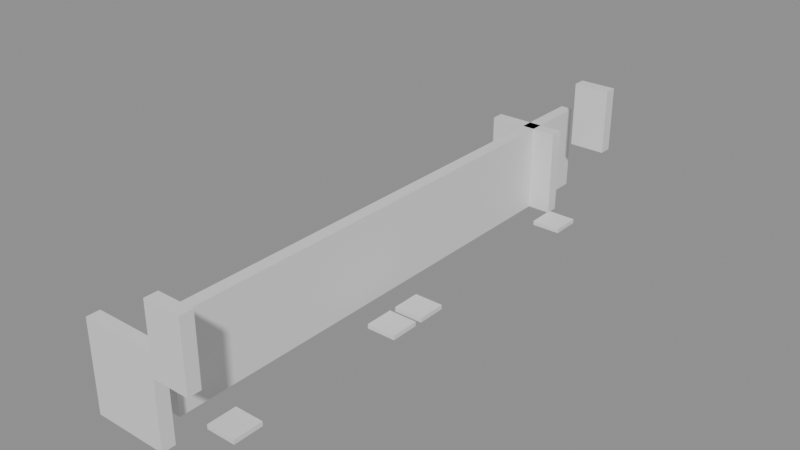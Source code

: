 # Source: building_lego.blend  (saved by Blender 5.0.119; exported with 4.5.12 LTS)
import bpy
from mathutils import Matrix  # noqa: F401  (used for matrix-valued properties, if any)

bpy.ops.wm.read_factory_settings(use_empty=True)
scene = bpy.context.scene
scene.name = 'Scene'

# ---- collections
col_01_paredes_externas = bpy.data.collections.new('01_Paredes_Externas'); scene.collection.children.link(col_01_paredes_externas)
col_02_paredes_internas = bpy.data.collections.new('02_Paredes_Internas'); scene.collection.children.link(col_02_paredes_internas)
col_04_moveis_decoracoes = bpy.data.collections.new('04_Moveis_Decoracoes'); scene.collection.children.link(col_04_moveis_decoracoes)

# ---- materials (node trees are filled in below, after node groups)
mat_mat_parede_externa = bpy.data.materials.new('Mat_Parede_Externa')
mat_mat_parede_interna = bpy.data.materials.new('Mat_Parede_Interna')
mat_mat_moveis = bpy.data.materials.new('Mat_Moveis')

# ---- material node trees
mat_mat_parede_externa.use_nodes = True; mat_mat_parede_externa.node_tree.nodes.clear()
_N = mat_mat_parede_externa.node_tree.nodes; _L = mat_mat_parede_externa.node_tree.links
n0 = _N.new('ShaderNodeBsdfPrincipled'); n0.name = 'BSDF - Pré-fundamentado'; n0.location = (-200, 100)
n1 = _N.new('ShaderNodeOutputMaterial'); n1.name = 'Saída de material'; n1.location = (200, 100)
_L.new(n0.outputs[0], n1.inputs[0])
n1.is_active_output = True
mat_mat_parede_interna.use_nodes = True; mat_mat_parede_interna.node_tree.nodes.clear()
_N = mat_mat_parede_interna.node_tree.nodes; _L = mat_mat_parede_interna.node_tree.links
n0 = _N.new('ShaderNodeBsdfPrincipled'); n0.name = 'BSDF - Pré-fundamentado'; n0.location = (-200, 100)
n1 = _N.new('ShaderNodeOutputMaterial'); n1.name = 'Saída de material'; n1.location = (200, 100)
_L.new(n0.outputs[0], n1.inputs[0])
n1.is_active_output = True
mat_mat_moveis.use_nodes = True; mat_mat_moveis.node_tree.nodes.clear()
_N = mat_mat_moveis.node_tree.nodes; _L = mat_mat_moveis.node_tree.links
n0 = _N.new('ShaderNodeBsdfPrincipled'); n0.name = 'BSDF - Pré-fundamentado'; n0.location = (-200, 100)
n1 = _N.new('ShaderNodeOutputMaterial'); n1.name = 'Saída de material'; n1.location = (200, 100)
_L.new(n0.outputs[0], n1.inputs[0])
n1.is_active_output = True

# ---- meshes
me_bloco_stone_wall_5048_3687_z0 = bpy.data.meshes.new('Bloco_stone_wall_5048_3687_z0')
me_bloco_stone_wall_5048_3687_z0.from_pydata([(-0.5, -0.175, -1.2), (0.5, -0.175, -1.2), (0.5, 0.175, -1.2), (-0.5, 0.175, -1.2), (-0.5, -0.175, 1.2), (0.5, -0.175, 1.2), (0.5, 0.175, 1.2), (-0.5, 0.175, 1.2)], [], [(0, 1, 2, 3), (4, 7, 6, 5), (0, 4, 5, 1), (2, 6, 7, 3), (0, 3, 7, 4), (1, 5, 6, 2)])
me_bloco_stone_wall_5048_3687_z0.materials.append(mat_mat_parede_externa)
me_bloco_stone_wall_5048_3687_z0.update()
me_bloco_stone_wall_5049_3687_z0 = bpy.data.meshes.new('Bloco_stone_wall_5049_3687_z0')
me_bloco_stone_wall_5049_3687_z0.from_pydata([(-0.5, -0.175, -1.2), (0.5, -0.175, -1.2), (0.5, 0.175, -1.2), (-0.5, 0.175, -1.2), (-0.5, -0.175, 1.2), (0.5, -0.175, 1.2), (0.5, 0.175, 1.2), (-0.5, 0.175, 1.2)], [], [(0, 1, 2, 3), (4, 7, 6, 5), (0, 4, 5, 1), (2, 6, 7, 3), (0, 3, 7, 4), (1, 5, 6, 2)])
me_bloco_stone_wall_5049_3687_z0.materials.append(mat_mat_parede_externa)
me_bloco_stone_wall_5049_3687_z0.update()
me_bloco_wall_torch_5050_3687_z15 = bpy.data.meshes.new('Bloco_wall_torch_5050_3687_z15')
me_bloco_wall_torch_5050_3687_z15.from_pydata([(-0.5, -0.175, -0.9), (0.5, -0.175, -0.9), (0.5, 0.175, -0.9), (-0.5, 0.175, -0.9), (-0.5, -0.175, 0.9), (0.5, -0.175, 0.9), (0.5, 0.175, 0.9), (-0.5, 0.175, 0.9)], [], [(0, 1, 2, 3), (4, 7, 6, 5), (0, 4, 5, 1), (2, 6, 7, 3), (0, 3, 7, 4), (1, 5, 6, 2)])
me_bloco_wall_torch_5050_3687_z15.materials.append(mat_mat_parede_externa)
me_bloco_wall_torch_5050_3687_z15.update()
me_bloco_wall_torch_5050_3702_z15 = bpy.data.meshes.new('Bloco_wall_torch_5050_3702_z15')
me_bloco_wall_torch_5050_3702_z15.from_pydata([(-0.5, -0.175, -0.9), (0.5, -0.175, -0.9), (0.5, 0.175, -0.9), (-0.5, 0.175, -0.9), (-0.5, -0.175, 0.9), (0.5, -0.175, 0.9), (0.5, 0.175, 0.9), (-0.5, 0.175, 0.9)], [], [(0, 1, 2, 3), (4, 7, 6, 5), (0, 4, 5, 1), (2, 6, 7, 3), (0, 3, 7, 4), (1, 5, 6, 2)])
me_bloco_wall_torch_5050_3702_z15.materials.append(mat_mat_parede_externa)
me_bloco_wall_torch_5050_3702_z15.update()
me_bloco_stone_wall_5048_3701_z0 = bpy.data.meshes.new('Bloco_stone_wall_5048_3701_z0')
me_bloco_stone_wall_5048_3701_z0.from_pydata([(-0.5, -0.175, -1.2), (0.5, -0.175, -1.2), (0.5, 0.175, -1.2), (-0.5, 0.175, -1.2), (-0.5, -0.175, 1.2), (0.5, -0.175, 1.2), (0.5, 0.175, 1.2), (-0.5, 0.175, 1.2)], [], [(0, 1, 2, 3), (4, 7, 6, 5), (0, 4, 5, 1), (2, 6, 7, 3), (0, 3, 7, 4), (1, 5, 6, 2)])
me_bloco_stone_wall_5048_3701_z0.materials.append(mat_mat_parede_interna)
me_bloco_stone_wall_5048_3701_z0.update()
me_bloco_stone_wall_5049_3701_z0 = bpy.data.meshes.new('Bloco_stone_wall_5049_3701_z0')
me_bloco_stone_wall_5049_3701_z0.from_pydata([(-0.5, -0.175, -1.2), (0.5, -0.175, -1.2), (0.5, 0.175, -1.2), (-0.5, 0.175, -1.2), (-0.5, -0.175, 1.2), (0.5, -0.175, 1.2), (0.5, 0.175, 1.2), (-0.5, 0.175, 1.2)], [], [(0, 1, 2, 3), (4, 7, 6, 5), (0, 4, 5, 1), (2, 6, 7, 3), (0, 3, 7, 4), (1, 5, 6, 2)])
me_bloco_stone_wall_5049_3701_z0.materials.append(mat_mat_parede_interna)
me_bloco_stone_wall_5049_3701_z0.update()
me_bloco_stone_wall_5049_3688_z0 = bpy.data.meshes.new('Bloco_stone_wall_5049_3688_z0')
me_bloco_stone_wall_5049_3688_z0.from_pydata([(-0.175, -0.5, -1.2), (0.175, -0.5, -1.2), (0.175, 0.5, -1.2), (-0.175, 0.5, -1.2), (-0.175, -0.5, 1.2), (0.175, -0.5, 1.2), (0.175, 0.5, 1.2), (-0.175, 0.5, 1.2)], [], [(0, 1, 2, 3), (4, 7, 6, 5), (0, 4, 5, 1), (2, 6, 7, 3), (0, 3, 7, 4), (1, 5, 6, 2)])
me_bloco_stone_wall_5049_3688_z0.materials.append(mat_mat_parede_interna)
me_bloco_stone_wall_5049_3688_z0.update()
me_bloco_stone_wall_5049_3689_z0 = bpy.data.meshes.new('Bloco_stone_wall_5049_3689_z0')
me_bloco_stone_wall_5049_3689_z0.from_pydata([(-0.175, -0.5, -1.2), (0.175, -0.5, -1.2), (0.175, 0.5, -1.2), (-0.175, 0.5, -1.2), (-0.175, -0.5, 1.2), (0.175, -0.5, 1.2), (0.175, 0.5, 1.2), (-0.175, 0.5, 1.2)], [], [(0, 1, 2, 3), (4, 7, 6, 5), (0, 4, 5, 1), (2, 6, 7, 3), (0, 3, 7, 4), (1, 5, 6, 2)])
me_bloco_stone_wall_5049_3689_z0.materials.append(mat_mat_parede_interna)
me_bloco_stone_wall_5049_3689_z0.update()
me_bloco_stone_wall_5049_3690_z0 = bpy.data.meshes.new('Bloco_stone_wall_5049_3690_z0')
me_bloco_stone_wall_5049_3690_z0.from_pydata([(-0.175, -0.5, -1.2), (0.175, -0.5, -1.2), (0.175, 0.5, -1.2), (-0.175, 0.5, -1.2), (-0.175, -0.5, 1.2), (0.175, -0.5, 1.2), (0.175, 0.5, 1.2), (-0.175, 0.5, 1.2)], [], [(0, 1, 2, 3), (4, 7, 6, 5), (0, 4, 5, 1), (2, 6, 7, 3), (0, 3, 7, 4), (1, 5, 6, 2)])
me_bloco_stone_wall_5049_3690_z0.materials.append(mat_mat_parede_interna)
me_bloco_stone_wall_5049_3690_z0.update()
me_bloco_stone_wall_5049_3691_z0 = bpy.data.meshes.new('Bloco_stone_wall_5049_3691_z0')
me_bloco_stone_wall_5049_3691_z0.from_pydata([(-0.175, -0.5, -1.2), (0.175, -0.5, -1.2), (0.175, 0.5, -1.2), (-0.175, 0.5, -1.2), (-0.175, -0.5, 1.2), (0.175, -0.5, 1.2), (0.175, 0.5, 1.2), (-0.175, 0.5, 1.2)], [], [(0, 1, 2, 3), (4, 7, 6, 5), (0, 4, 5, 1), (2, 6, 7, 3), (0, 3, 7, 4), (1, 5, 6, 2)])
me_bloco_stone_wall_5049_3691_z0.materials.append(mat_mat_parede_interna)
me_bloco_stone_wall_5049_3691_z0.update()
me_bloco_stone_wall_5049_3692_z0 = bpy.data.meshes.new('Bloco_stone_wall_5049_3692_z0')
me_bloco_stone_wall_5049_3692_z0.from_pydata([(-0.175, -0.5, -1.2), (0.175, -0.5, -1.2), (0.175, 0.5, -1.2), (-0.175, 0.5, -1.2), (-0.175, -0.5, 1.2), (0.175, -0.5, 1.2), (0.175, 0.5, 1.2), (-0.175, 0.5, 1.2)], [], [(0, 1, 2, 3), (4, 7, 6, 5), (0, 4, 5, 1), (2, 6, 7, 3), (0, 3, 7, 4), (1, 5, 6, 2)])
me_bloco_stone_wall_5049_3692_z0.materials.append(mat_mat_parede_interna)
me_bloco_stone_wall_5049_3692_z0.update()
me_bloco_stone_wall_5049_3693_z0 = bpy.data.meshes.new('Bloco_stone_wall_5049_3693_z0')
me_bloco_stone_wall_5049_3693_z0.from_pydata([(-0.175, -0.5, -1.2), (0.175, -0.5, -1.2), (0.175, 0.5, -1.2), (-0.175, 0.5, -1.2), (-0.175, -0.5, 1.2), (0.175, -0.5, 1.2), (0.175, 0.5, 1.2), (-0.175, 0.5, 1.2)], [], [(0, 1, 2, 3), (4, 7, 6, 5), (0, 4, 5, 1), (2, 6, 7, 3), (0, 3, 7, 4), (1, 5, 6, 2)])
me_bloco_stone_wall_5049_3693_z0.materials.append(mat_mat_parede_interna)
me_bloco_stone_wall_5049_3693_z0.update()
me_bloco_stone_wall_5049_3694_z0 = bpy.data.meshes.new('Bloco_stone_wall_5049_3694_z0')
me_bloco_stone_wall_5049_3694_z0.from_pydata([(-0.175, -0.5, -1.2), (0.175, -0.5, -1.2), (0.175, 0.5, -1.2), (-0.175, 0.5, -1.2), (-0.175, -0.5, 1.2), (0.175, -0.5, 1.2), (0.175, 0.5, 1.2), (-0.175, 0.5, 1.2)], [], [(0, 1, 2, 3), (4, 7, 6, 5), (0, 4, 5, 1), (2, 6, 7, 3), (0, 3, 7, 4), (1, 5, 6, 2)])
me_bloco_stone_wall_5049_3694_z0.materials.append(mat_mat_parede_interna)
me_bloco_stone_wall_5049_3694_z0.update()
me_bloco_stone_wall_5049_3695_z0 = bpy.data.meshes.new('Bloco_stone_wall_5049_3695_z0')
me_bloco_stone_wall_5049_3695_z0.from_pydata([(-0.175, -0.5, -1.2), (0.175, -0.5, -1.2), (0.175, 0.5, -1.2), (-0.175, 0.5, -1.2), (-0.175, -0.5, 1.2), (0.175, -0.5, 1.2), (0.175, 0.5, 1.2), (-0.175, 0.5, 1.2)], [], [(0, 1, 2, 3), (4, 7, 6, 5), (0, 4, 5, 1), (2, 6, 7, 3), (0, 3, 7, 4), (1, 5, 6, 2)])
me_bloco_stone_wall_5049_3695_z0.materials.append(mat_mat_parede_interna)
me_bloco_stone_wall_5049_3695_z0.update()
me_bloco_stone_wall_5049_3696_z0 = bpy.data.meshes.new('Bloco_stone_wall_5049_3696_z0')
me_bloco_stone_wall_5049_3696_z0.from_pydata([(-0.175, -0.5, -1.2), (0.175, -0.5, -1.2), (0.175, 0.5, -1.2), (-0.175, 0.5, -1.2), (-0.175, -0.5, 1.2), (0.175, -0.5, 1.2), (0.175, 0.5, 1.2), (-0.175, 0.5, 1.2)], [], [(0, 1, 2, 3), (4, 7, 6, 5), (0, 4, 5, 1), (2, 6, 7, 3), (0, 3, 7, 4), (1, 5, 6, 2)])
me_bloco_stone_wall_5049_3696_z0.materials.append(mat_mat_parede_interna)
me_bloco_stone_wall_5049_3696_z0.update()
me_bloco_stone_wall_5049_3697_z0 = bpy.data.meshes.new('Bloco_stone_wall_5049_3697_z0')
me_bloco_stone_wall_5049_3697_z0.from_pydata([(-0.175, -0.5, -1.2), (0.175, -0.5, -1.2), (0.175, 0.5, -1.2), (-0.175, 0.5, -1.2), (-0.175, -0.5, 1.2), (0.175, -0.5, 1.2), (0.175, 0.5, 1.2), (-0.175, 0.5, 1.2)], [], [(0, 1, 2, 3), (4, 7, 6, 5), (0, 4, 5, 1), (2, 6, 7, 3), (0, 3, 7, 4), (1, 5, 6, 2)])
me_bloco_stone_wall_5049_3697_z0.materials.append(mat_mat_parede_interna)
me_bloco_stone_wall_5049_3697_z0.update()
me_bloco_stone_wall_5049_3698_z0 = bpy.data.meshes.new('Bloco_stone_wall_5049_3698_z0')
me_bloco_stone_wall_5049_3698_z0.from_pydata([(-0.175, -0.5, -1.2), (0.175, -0.5, -1.2), (0.175, 0.5, -1.2), (-0.175, 0.5, -1.2), (-0.175, -0.5, 1.2), (0.175, -0.5, 1.2), (0.175, 0.5, 1.2), (-0.175, 0.5, 1.2)], [], [(0, 1, 2, 3), (4, 7, 6, 5), (0, 4, 5, 1), (2, 6, 7, 3), (0, 3, 7, 4), (1, 5, 6, 2)])
me_bloco_stone_wall_5049_3698_z0.materials.append(mat_mat_parede_interna)
me_bloco_stone_wall_5049_3698_z0.update()
me_bloco_stone_wall_5049_3699_z0 = bpy.data.meshes.new('Bloco_stone_wall_5049_3699_z0')
me_bloco_stone_wall_5049_3699_z0.from_pydata([(-0.175, -0.5, -1.2), (0.175, -0.5, -1.2), (0.175, 0.5, -1.2), (-0.175, 0.5, -1.2), (-0.175, -0.5, 1.2), (0.175, -0.5, 1.2), (0.175, 0.5, 1.2), (-0.175, 0.5, 1.2)], [], [(0, 1, 2, 3), (4, 7, 6, 5), (0, 4, 5, 1), (2, 6, 7, 3), (0, 3, 7, 4), (1, 5, 6, 2)])
me_bloco_stone_wall_5049_3699_z0.materials.append(mat_mat_parede_interna)
me_bloco_stone_wall_5049_3699_z0.update()
me_bloco_stone_wall_5049_3700_z0 = bpy.data.meshes.new('Bloco_stone_wall_5049_3700_z0')
me_bloco_stone_wall_5049_3700_z0.from_pydata([(-0.175, -0.5, -1.2), (0.175, -0.5, -1.2), (0.175, 0.5, -1.2), (-0.175, 0.5, -1.2), (-0.175, -0.5, 1.2), (0.175, -0.5, 1.2), (0.175, 0.5, 1.2), (-0.175, 0.5, 1.2)], [], [(0, 1, 2, 3), (4, 7, 6, 5), (0, 4, 5, 1), (2, 6, 7, 3), (0, 3, 7, 4), (1, 5, 6, 2)])
me_bloco_stone_wall_5049_3700_z0.materials.append(mat_mat_parede_interna)
me_bloco_stone_wall_5049_3700_z0.update()
me_bloco_stone_wall_5049_3701_z0_001 = bpy.data.meshes.new('Bloco_stone_wall_5049_3701_z0.001')
me_bloco_stone_wall_5049_3701_z0_001.from_pydata([(-0.175, -0.5, -1.2), (0.175, -0.5, -1.2), (0.175, 0.5, -1.2), (-0.175, 0.5, -1.2), (-0.175, -0.5, 1.2), (0.175, -0.5, 1.2), (0.175, 0.5, 1.2), (-0.175, 0.5, 1.2)], [], [(0, 1, 2, 3), (4, 7, 6, 5), (0, 4, 5, 1), (2, 6, 7, 3), (0, 3, 7, 4), (1, 5, 6, 2)])
me_bloco_stone_wall_5049_3701_z0_001.materials.append(mat_mat_parede_interna)
me_bloco_stone_wall_5049_3701_z0_001.update()
me_bloco_stone_wall_5049_3702_z0 = bpy.data.meshes.new('Bloco_stone_wall_5049_3702_z0')
me_bloco_stone_wall_5049_3702_z0.from_pydata([(-0.175, -0.5, -1.2), (0.175, -0.5, -1.2), (0.175, 0.5, -1.2), (-0.175, 0.5, -1.2), (-0.175, -0.5, 1.2), (0.175, -0.5, 1.2), (0.175, 0.5, 1.2), (-0.175, 0.5, 1.2)], [], [(0, 1, 2, 3), (4, 7, 6, 5), (0, 4, 5, 1), (2, 6, 7, 3), (0, 3, 7, 4), (1, 5, 6, 2)])
me_bloco_stone_wall_5049_3702_z0.materials.append(mat_mat_parede_interna)
me_bloco_stone_wall_5049_3702_z0.update()
me_movel_banner_5050_3688_z0 = bpy.data.meshes.new('Movel_banner_5050_3688_z0')
me_movel_banner_5050_3688_z0.from_pydata([(-0.4, -0.4, -0.06), (0.4, -0.4, -0.06), (0.4, 0.4, -0.06), (-0.4, 0.4, -0.06), (-0.4, -0.4, 0.06), (0.4, -0.4, 0.06), (0.4, 0.4, 0.06), (-0.4, 0.4, 0.06)], [], [(0, 1, 2, 3), (4, 7, 6, 5), (0, 4, 5, 1), (2, 6, 7, 3), (0, 3, 7, 4), (1, 5, 6, 2)])
me_movel_banner_5050_3688_z0.materials.append(mat_mat_moveis)
me_movel_banner_5050_3688_z0.update()
me_movel_banner_5050_3693_z0 = bpy.data.meshes.new('Movel_banner_5050_3693_z0')
me_movel_banner_5050_3693_z0.from_pydata([(-0.4, -0.4, -0.06), (0.4, -0.4, -0.06), (0.4, 0.4, -0.06), (-0.4, 0.4, -0.06), (-0.4, -0.4, 0.06), (0.4, -0.4, 0.06), (0.4, 0.4, 0.06), (-0.4, 0.4, 0.06)], [], [(0, 1, 2, 3), (4, 7, 6, 5), (0, 4, 5, 1), (2, 6, 7, 3), (0, 3, 7, 4), (1, 5, 6, 2)])
me_movel_banner_5050_3693_z0.materials.append(mat_mat_moveis)
me_movel_banner_5050_3693_z0.update()
me_movel_banner_5050_3694_z0 = bpy.data.meshes.new('Movel_banner_5050_3694_z0')
me_movel_banner_5050_3694_z0.from_pydata([(-0.4, -0.4, -0.06), (0.4, -0.4, -0.06), (0.4, 0.4, -0.06), (-0.4, 0.4, -0.06), (-0.4, -0.4, 0.06), (0.4, -0.4, 0.06), (0.4, 0.4, 0.06), (-0.4, 0.4, 0.06)], [], [(0, 1, 2, 3), (4, 7, 6, 5), (0, 4, 5, 1), (2, 6, 7, 3), (0, 3, 7, 4), (1, 5, 6, 2)])
me_movel_banner_5050_3694_z0.materials.append(mat_mat_moveis)
me_movel_banner_5050_3694_z0.update()
me_movel_banner_5050_3700_z0 = bpy.data.meshes.new('Movel_banner_5050_3700_z0')
me_movel_banner_5050_3700_z0.from_pydata([(-0.4, -0.4, -0.06), (0.4, -0.4, -0.06), (0.4, 0.4, -0.06), (-0.4, 0.4, -0.06), (-0.4, -0.4, 0.06), (0.4, -0.4, 0.06), (0.4, 0.4, 0.06), (-0.4, 0.4, 0.06)], [], [(0, 1, 2, 3), (4, 7, 6, 5), (0, 4, 5, 1), (2, 6, 7, 3), (0, 3, 7, 4), (1, 5, 6, 2)])
me_movel_banner_5050_3700_z0.materials.append(mat_mat_moveis)
me_movel_banner_5050_3700_z0.update()

# ---- objects
ob_parede_externa_norte_y3687_x5048_5050 = bpy.data.objects.new('Parede_Externa_Norte_Y3687_X5048_5050', None)
ob_bloco_stone_wall_5048_3687_z0 = bpy.data.objects.new('Bloco_stone_wall_5048_3687_z0', me_bloco_stone_wall_5048_3687_z0)
ob_bloco_stone_wall_5049_3687_z0 = bpy.data.objects.new('Bloco_stone_wall_5049_3687_z0', me_bloco_stone_wall_5049_3687_z0)
ob_bloco_wall_torch_5050_3687_z15 = bpy.data.objects.new('Bloco_wall_torch_5050_3687_z15', me_bloco_wall_torch_5050_3687_z15)
ob_parede_externa_sul_y3702_x5050_5050 = bpy.data.objects.new('Parede_Externa_Sul_Y3702_X5050_5050', None)
ob_bloco_wall_torch_5050_3702_z15 = bpy.data.objects.new('Bloco_wall_torch_5050_3702_z15', me_bloco_wall_torch_5050_3702_z15)
ob_parede_interna_ew_02_y3701_x5048_5049 = bpy.data.objects.new('Parede_Interna_EW_02_Y3701_X5048_5049', None)
ob_bloco_stone_wall_5048_3701_z0 = bpy.data.objects.new('Bloco_stone_wall_5048_3701_z0', me_bloco_stone_wall_5048_3701_z0)
ob_bloco_stone_wall_5049_3701_z0 = bpy.data.objects.new('Bloco_stone_wall_5049_3701_z0', me_bloco_stone_wall_5049_3701_z0)
ob_parede_interna_ns_04_x5049_y3688_3702 = bpy.data.objects.new('Parede_Interna_NS_04_X5049_Y3688_3702', None)
ob_bloco_stone_wall_5049_3688_z0 = bpy.data.objects.new('Bloco_stone_wall_5049_3688_z0', me_bloco_stone_wall_5049_3688_z0)
ob_bloco_stone_wall_5049_3689_z0 = bpy.data.objects.new('Bloco_stone_wall_5049_3689_z0', me_bloco_stone_wall_5049_3689_z0)
ob_bloco_stone_wall_5049_3690_z0 = bpy.data.objects.new('Bloco_stone_wall_5049_3690_z0', me_bloco_stone_wall_5049_3690_z0)
ob_bloco_stone_wall_5049_3691_z0 = bpy.data.objects.new('Bloco_stone_wall_5049_3691_z0', me_bloco_stone_wall_5049_3691_z0)
ob_bloco_stone_wall_5049_3692_z0 = bpy.data.objects.new('Bloco_stone_wall_5049_3692_z0', me_bloco_stone_wall_5049_3692_z0)
ob_bloco_stone_wall_5049_3693_z0 = bpy.data.objects.new('Bloco_stone_wall_5049_3693_z0', me_bloco_stone_wall_5049_3693_z0)
ob_bloco_stone_wall_5049_3694_z0 = bpy.data.objects.new('Bloco_stone_wall_5049_3694_z0', me_bloco_stone_wall_5049_3694_z0)
ob_bloco_stone_wall_5049_3695_z0 = bpy.data.objects.new('Bloco_stone_wall_5049_3695_z0', me_bloco_stone_wall_5049_3695_z0)
ob_bloco_stone_wall_5049_3696_z0 = bpy.data.objects.new('Bloco_stone_wall_5049_3696_z0', me_bloco_stone_wall_5049_3696_z0)
ob_bloco_stone_wall_5049_3697_z0 = bpy.data.objects.new('Bloco_stone_wall_5049_3697_z0', me_bloco_stone_wall_5049_3697_z0)
ob_bloco_stone_wall_5049_3698_z0 = bpy.data.objects.new('Bloco_stone_wall_5049_3698_z0', me_bloco_stone_wall_5049_3698_z0)
ob_bloco_stone_wall_5049_3699_z0 = bpy.data.objects.new('Bloco_stone_wall_5049_3699_z0', me_bloco_stone_wall_5049_3699_z0)
ob_bloco_stone_wall_5049_3700_z0 = bpy.data.objects.new('Bloco_stone_wall_5049_3700_z0', me_bloco_stone_wall_5049_3700_z0)
ob_bloco_stone_wall_5049_3701_z0_001 = bpy.data.objects.new('Bloco_stone_wall_5049_3701_z0.001', me_bloco_stone_wall_5049_3701_z0_001)
ob_bloco_stone_wall_5049_3702_z0 = bpy.data.objects.new('Bloco_stone_wall_5049_3702_z0', me_bloco_stone_wall_5049_3702_z0)
ob_moveis_decoracoes = bpy.data.objects.new('Moveis_Decoracoes', None)
ob_movel_banner_5050_3688_z0 = bpy.data.objects.new('Movel_banner_5050_3688_z0', me_movel_banner_5050_3688_z0)
ob_movel_banner_5050_3693_z0 = bpy.data.objects.new('Movel_banner_5050_3693_z0', me_movel_banner_5050_3693_z0)
ob_movel_banner_5050_3694_z0 = bpy.data.objects.new('Movel_banner_5050_3694_z0', me_movel_banner_5050_3694_z0)
ob_movel_banner_5050_3700_z0 = bpy.data.objects.new('Movel_banner_5050_3700_z0', me_movel_banner_5050_3700_z0)

# ---- transforms, parenting, visibility, modifiers, constraints
ob_parede_externa_norte_y3687_x5048_5050.location = (0.0, -7.5, 0.0)
ob_parede_externa_norte_y3687_x5048_5050.empty_display_type = 'CUBE'
ob_bloco_stone_wall_5048_3687_z0.parent = ob_parede_externa_norte_y3687_x5048_5050
ob_bloco_stone_wall_5048_3687_z0.matrix_parent_inverse = Matrix(((1.0, -0.0, 0.0, -0.0), (-0.0, 1.0, -0.0, 7.5), (0.0, -0.0, 1.0, -0.0), (-0.0, 0.0, -0.0, 1.0)))
ob_bloco_stone_wall_5048_3687_z0.location = (-1.0, -7.825, 1.2)
ob_bloco_stone_wall_5049_3687_z0.parent = ob_parede_externa_norte_y3687_x5048_5050
ob_bloco_stone_wall_5049_3687_z0.matrix_parent_inverse = Matrix(((1.0, -0.0, 0.0, -0.0), (-0.0, 1.0, -0.0, 7.5), (0.0, -0.0, 1.0, -0.0), (-0.0, 0.0, -0.0, 1.0)))
ob_bloco_stone_wall_5049_3687_z0.location = (0.0, -7.825, 1.2)
ob_bloco_wall_torch_5050_3687_z15.parent = ob_parede_externa_norte_y3687_x5048_5050
ob_bloco_wall_torch_5050_3687_z15.matrix_parent_inverse = Matrix(((1.0, -0.0, 0.0, -0.0), (-0.0, 1.0, -0.0, 7.5), (0.0, -0.0, 1.0, -0.0), (-0.0, 0.0, -0.0, 1.0)))
ob_bloco_wall_torch_5050_3687_z15.location = (1.0, -7.825, 2.7)
ob_parede_externa_sul_y3702_x5050_5050.location = (1.0, 7.5, 1.8)
ob_parede_externa_sul_y3702_x5050_5050.empty_display_type = 'CUBE'
ob_bloco_wall_torch_5050_3702_z15.parent = ob_parede_externa_sul_y3702_x5050_5050
ob_bloco_wall_torch_5050_3702_z15.matrix_parent_inverse = Matrix(((1.0, -0.0, 0.0, -1.0), (-0.0, 1.0, -0.0, -7.5), (0.0, -0.0, 1.0, -1.8), (-0.0, 0.0, -0.0, 1.0)))
ob_bloco_wall_torch_5050_3702_z15.location = (1.0, 7.175, 2.7)
ob_parede_interna_ew_02_y3701_x5048_5049.location = (-0.5, 6.5, 0.0)
ob_parede_interna_ew_02_y3701_x5048_5049.empty_display_type = 'CUBE'
ob_bloco_stone_wall_5048_3701_z0.parent = ob_parede_interna_ew_02_y3701_x5048_5049
ob_bloco_stone_wall_5048_3701_z0.matrix_parent_inverse = Matrix(((1.0, -0.0, 0.0, 0.5), (-0.0, 1.0, -0.0, -6.5), (0.0, -0.0, 1.0, -0.0), (-0.0, 0.0, -0.0, 1.0)))
ob_bloco_stone_wall_5048_3701_z0.location = (-1.0, 6.175, 1.2)
ob_bloco_stone_wall_5049_3701_z0.parent = ob_parede_interna_ew_02_y3701_x5048_5049
ob_bloco_stone_wall_5049_3701_z0.matrix_parent_inverse = Matrix(((1.0, -0.0, 0.0, 0.5), (-0.0, 1.0, -0.0, -6.5), (0.0, -0.0, 1.0, -0.0), (-0.0, 0.0, -0.0, 1.0)))
ob_bloco_stone_wall_5049_3701_z0.location = (0.0, 6.175, 1.2)
ob_parede_interna_ns_04_x5049_y3688_3702.location = (0.0, 0.5, 0.0)
ob_parede_interna_ns_04_x5049_y3688_3702.empty_display_type = 'CUBE'
ob_bloco_stone_wall_5049_3688_z0.parent = ob_parede_interna_ns_04_x5049_y3688_3702
ob_bloco_stone_wall_5049_3688_z0.matrix_parent_inverse = Matrix(((1.0, -0.0, 0.0, -0.0), (-0.0, 1.0, -0.0, -0.5), (0.0, -0.0, 1.0, -0.0), (-0.0, 0.0, -0.0, 1.0)))
ob_bloco_stone_wall_5049_3688_z0.location = (-0.325, -6.5, 1.2)
ob_bloco_stone_wall_5049_3689_z0.parent = ob_parede_interna_ns_04_x5049_y3688_3702
ob_bloco_stone_wall_5049_3689_z0.matrix_parent_inverse = Matrix(((1.0, -0.0, 0.0, -0.0), (-0.0, 1.0, -0.0, -0.5), (0.0, -0.0, 1.0, -0.0), (-0.0, 0.0, -0.0, 1.0)))
ob_bloco_stone_wall_5049_3689_z0.location = (-0.325, -5.5, 1.2)
ob_bloco_stone_wall_5049_3690_z0.parent = ob_parede_interna_ns_04_x5049_y3688_3702
ob_bloco_stone_wall_5049_3690_z0.matrix_parent_inverse = Matrix(((1.0, -0.0, 0.0, -0.0), (-0.0, 1.0, -0.0, -0.5), (0.0, -0.0, 1.0, -0.0), (-0.0, 0.0, -0.0, 1.0)))
ob_bloco_stone_wall_5049_3690_z0.location = (-0.325, -4.5, 1.2)
ob_bloco_stone_wall_5049_3691_z0.parent = ob_parede_interna_ns_04_x5049_y3688_3702
ob_bloco_stone_wall_5049_3691_z0.matrix_parent_inverse = Matrix(((1.0, -0.0, 0.0, -0.0), (-0.0, 1.0, -0.0, -0.5), (0.0, -0.0, 1.0, -0.0), (-0.0, 0.0, -0.0, 1.0)))
ob_bloco_stone_wall_5049_3691_z0.location = (-0.325, -3.5, 1.2)
ob_bloco_stone_wall_5049_3692_z0.parent = ob_parede_interna_ns_04_x5049_y3688_3702
ob_bloco_stone_wall_5049_3692_z0.matrix_parent_inverse = Matrix(((1.0, -0.0, 0.0, -0.0), (-0.0, 1.0, -0.0, -0.5), (0.0, -0.0, 1.0, -0.0), (-0.0, 0.0, -0.0, 1.0)))
ob_bloco_stone_wall_5049_3692_z0.location = (-0.325, -2.5, 1.2)
ob_bloco_stone_wall_5049_3693_z0.parent = ob_parede_interna_ns_04_x5049_y3688_3702
ob_bloco_stone_wall_5049_3693_z0.matrix_parent_inverse = Matrix(((1.0, -0.0, 0.0, -0.0), (-0.0, 1.0, -0.0, -0.5), (0.0, -0.0, 1.0, -0.0), (-0.0, 0.0, -0.0, 1.0)))
ob_bloco_stone_wall_5049_3693_z0.location = (-0.325, -1.5, 1.2)
ob_bloco_stone_wall_5049_3694_z0.parent = ob_parede_interna_ns_04_x5049_y3688_3702
ob_bloco_stone_wall_5049_3694_z0.matrix_parent_inverse = Matrix(((1.0, -0.0, 0.0, -0.0), (-0.0, 1.0, -0.0, -0.5), (0.0, -0.0, 1.0, -0.0), (-0.0, 0.0, -0.0, 1.0)))
ob_bloco_stone_wall_5049_3694_z0.location = (-0.325, -0.5, 1.2)
ob_bloco_stone_wall_5049_3695_z0.parent = ob_parede_interna_ns_04_x5049_y3688_3702
ob_bloco_stone_wall_5049_3695_z0.matrix_parent_inverse = Matrix(((1.0, -0.0, 0.0, -0.0), (-0.0, 1.0, -0.0, -0.5), (0.0, -0.0, 1.0, -0.0), (-0.0, 0.0, -0.0, 1.0)))
ob_bloco_stone_wall_5049_3695_z0.location = (-0.325, 0.5, 1.2)
ob_bloco_stone_wall_5049_3696_z0.parent = ob_parede_interna_ns_04_x5049_y3688_3702
ob_bloco_stone_wall_5049_3696_z0.matrix_parent_inverse = Matrix(((1.0, -0.0, 0.0, -0.0), (-0.0, 1.0, -0.0, -0.5), (0.0, -0.0, 1.0, -0.0), (-0.0, 0.0, -0.0, 1.0)))
ob_bloco_stone_wall_5049_3696_z0.location = (-0.325, 1.5, 1.2)
ob_bloco_stone_wall_5049_3697_z0.parent = ob_parede_interna_ns_04_x5049_y3688_3702
ob_bloco_stone_wall_5049_3697_z0.matrix_parent_inverse = Matrix(((1.0, -0.0, 0.0, -0.0), (-0.0, 1.0, -0.0, -0.5), (0.0, -0.0, 1.0, -0.0), (-0.0, 0.0, -0.0, 1.0)))
ob_bloco_stone_wall_5049_3697_z0.location = (-0.325, 2.5, 1.2)
ob_bloco_stone_wall_5049_3698_z0.parent = ob_parede_interna_ns_04_x5049_y3688_3702
ob_bloco_stone_wall_5049_3698_z0.matrix_parent_inverse = Matrix(((1.0, -0.0, 0.0, -0.0), (-0.0, 1.0, -0.0, -0.5), (0.0, -0.0, 1.0, -0.0), (-0.0, 0.0, -0.0, 1.0)))
ob_bloco_stone_wall_5049_3698_z0.location = (-0.325, 3.5, 1.2)
ob_bloco_stone_wall_5049_3699_z0.parent = ob_parede_interna_ns_04_x5049_y3688_3702
ob_bloco_stone_wall_5049_3699_z0.matrix_parent_inverse = Matrix(((1.0, -0.0, 0.0, -0.0), (-0.0, 1.0, -0.0, -0.5), (0.0, -0.0, 1.0, -0.0), (-0.0, 0.0, -0.0, 1.0)))
ob_bloco_stone_wall_5049_3699_z0.location = (-0.325, 4.5, 1.2)
ob_bloco_stone_wall_5049_3700_z0.parent = ob_parede_interna_ns_04_x5049_y3688_3702
ob_bloco_stone_wall_5049_3700_z0.matrix_parent_inverse = Matrix(((1.0, -0.0, 0.0, -0.0), (-0.0, 1.0, -0.0, -0.5), (0.0, -0.0, 1.0, -0.0), (-0.0, 0.0, -0.0, 1.0)))
ob_bloco_stone_wall_5049_3700_z0.location = (-0.325, 5.5, 1.2)
ob_bloco_stone_wall_5049_3701_z0_001.parent = ob_parede_interna_ns_04_x5049_y3688_3702
ob_bloco_stone_wall_5049_3701_z0_001.matrix_parent_inverse = Matrix(((1.0, -0.0, 0.0, -0.0), (-0.0, 1.0, -0.0, -0.5), (0.0, -0.0, 1.0, -0.0), (-0.0, 0.0, -0.0, 1.0)))
ob_bloco_stone_wall_5049_3701_z0_001.location = (-0.325, 6.5, 1.2)
ob_bloco_stone_wall_5049_3702_z0.parent = ob_parede_interna_ns_04_x5049_y3688_3702
ob_bloco_stone_wall_5049_3702_z0.matrix_parent_inverse = Matrix(((1.0, -0.0, 0.0, -0.0), (-0.0, 1.0, -0.0, -0.5), (0.0, -0.0, 1.0, -0.0), (-0.0, 0.0, -0.0, 1.0)))
ob_bloco_stone_wall_5049_3702_z0.location = (-0.325, 7.5, 1.2)
ob_moveis_decoracoes.location = (0.0, 0.0, 0.0)
ob_moveis_decoracoes.empty_display_type = 'CUBE'
ob_movel_banner_5050_3688_z0.parent = ob_moveis_decoracoes
ob_movel_banner_5050_3688_z0.location = (1.0, -6.5, 0.06)
ob_movel_banner_5050_3693_z0.parent = ob_moveis_decoracoes
ob_movel_banner_5050_3693_z0.location = (1.0, -1.5, 0.06)
ob_movel_banner_5050_3694_z0.parent = ob_moveis_decoracoes
ob_movel_banner_5050_3694_z0.location = (1.0, -0.5, 0.06)
ob_movel_banner_5050_3700_z0.parent = ob_moveis_decoracoes
ob_movel_banner_5050_3700_z0.location = (1.0, 5.5, 0.06)

# ---- collection membership
col_01_paredes_externas.objects.link(ob_parede_externa_norte_y3687_x5048_5050)
col_01_paredes_externas.objects.link(ob_bloco_stone_wall_5048_3687_z0)
col_01_paredes_externas.objects.link(ob_bloco_stone_wall_5049_3687_z0)
col_01_paredes_externas.objects.link(ob_bloco_wall_torch_5050_3687_z15)
col_01_paredes_externas.objects.link(ob_parede_externa_sul_y3702_x5050_5050)
col_01_paredes_externas.objects.link(ob_bloco_wall_torch_5050_3702_z15)
col_02_paredes_internas.objects.link(ob_parede_interna_ew_02_y3701_x5048_5049)
col_02_paredes_internas.objects.link(ob_bloco_stone_wall_5048_3701_z0)
col_02_paredes_internas.objects.link(ob_bloco_stone_wall_5049_3701_z0)
col_02_paredes_internas.objects.link(ob_parede_interna_ns_04_x5049_y3688_3702)
col_02_paredes_internas.objects.link(ob_bloco_stone_wall_5049_3688_z0)
col_02_paredes_internas.objects.link(ob_bloco_stone_wall_5049_3689_z0)
col_02_paredes_internas.objects.link(ob_bloco_stone_wall_5049_3690_z0)
col_02_paredes_internas.objects.link(ob_bloco_stone_wall_5049_3691_z0)
col_02_paredes_internas.objects.link(ob_bloco_stone_wall_5049_3692_z0)
col_02_paredes_internas.objects.link(ob_bloco_stone_wall_5049_3693_z0)
col_02_paredes_internas.objects.link(ob_bloco_stone_wall_5049_3694_z0)
col_02_paredes_internas.objects.link(ob_bloco_stone_wall_5049_3695_z0)
col_02_paredes_internas.objects.link(ob_bloco_stone_wall_5049_3696_z0)
col_02_paredes_internas.objects.link(ob_bloco_stone_wall_5049_3697_z0)
col_02_paredes_internas.objects.link(ob_bloco_stone_wall_5049_3698_z0)
col_02_paredes_internas.objects.link(ob_bloco_stone_wall_5049_3699_z0)
col_02_paredes_internas.objects.link(ob_bloco_stone_wall_5049_3700_z0)
col_02_paredes_internas.objects.link(ob_bloco_stone_wall_5049_3701_z0_001)
col_02_paredes_internas.objects.link(ob_bloco_stone_wall_5049_3702_z0)
col_04_moveis_decoracoes.objects.link(ob_moveis_decoracoes)
col_04_moveis_decoracoes.objects.link(ob_movel_banner_5050_3688_z0)
col_04_moveis_decoracoes.objects.link(ob_movel_banner_5050_3693_z0)
col_04_moveis_decoracoes.objects.link(ob_movel_banner_5050_3694_z0)
col_04_moveis_decoracoes.objects.link(ob_movel_banner_5050_3700_z0)

# ---- scene / render settings (as saved in the file)
scene.frame_start = 1; scene.frame_end = 250; scene.frame_set(1)
scene.render.engine = 'BLENDER_EEVEE_NEXT'
scene.render.bake_bias = 0.0
scene.render.bake_samples = 0
scene.cycles.sampling_pattern = 'TABULATED_SOBOL'
scene.eevee.use_volume_custom_range = False
bpy.context.view_layer.update()

# ---- added for rendering (the .blend has no active camera and no usable light): camera, sun + grey world if the file has none
cam_auto = bpy.data.cameras.new('AutoCamera')
cam_auto.lens = 50.0
cam_auto.sensor_width = 36.0
cam_auto.clip_end = 1000.0
ob_auto_camera = bpy.data.objects.new('AutoCamera', cam_auto)
scene.collection.objects.link(ob_auto_camera)
ob_auto_camera.location = (15.4255, -18.5106, 14.1404)
ob_auto_camera.rotation_euler = (1.09748, -7.21219e-08, 0.694738)
scene.camera = ob_auto_camera
light_auto_sun = bpy.data.lights.new('AutoSun', 'SUN')
light_auto_sun.energy = 3.0
light_auto_sun.angle = 0.0523599
ob_auto_sun = bpy.data.objects.new('AutoSun', light_auto_sun)
scene.collection.objects.link(ob_auto_sun)
ob_auto_sun.rotation_euler = (0.872665, 0.174533, 0.523599)
if scene.world is None:
    world_auto = bpy.data.worlds.new('AutoWorld')
    world_auto.color = (0.3, 0.3, 0.3)
    scene.world = world_auto
bpy.context.view_layer.update()
